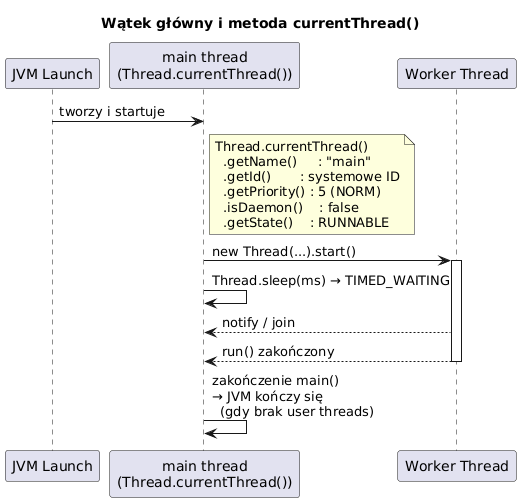

The diagram above was rendered by PlantUML. Its source (embedded in the PNG):
@startuml main_thread
skinparam shadowing false
skinparam defaultFontName "DejaVu Sans"
title Wątek główny i metoda currentThread()

participant "JVM Launch" as JVM
participant "main thread\n(Thread.currentThread())" as MAIN
participant "Worker Thread" as W

JVM -> MAIN : tworzy i startuje
note right of MAIN
  Thread.currentThread()
    .getName()     : "main"
    .getId()       : systemowe ID
    .getPriority() : 5 (NORM)
    .isDaemon()    : false
    .getState()    : RUNNABLE
end note

MAIN -> W : new Thread(...).start()
activate W
MAIN -> MAIN : Thread.sleep(ms) → TIMED_WAITING
W --> MAIN : notify / join
MAIN <-- W : run() zakończony
deactivate W

MAIN -> MAIN : zakończenie main()\n→ JVM kończy się\n  (gdy brak user threads)

@enduml